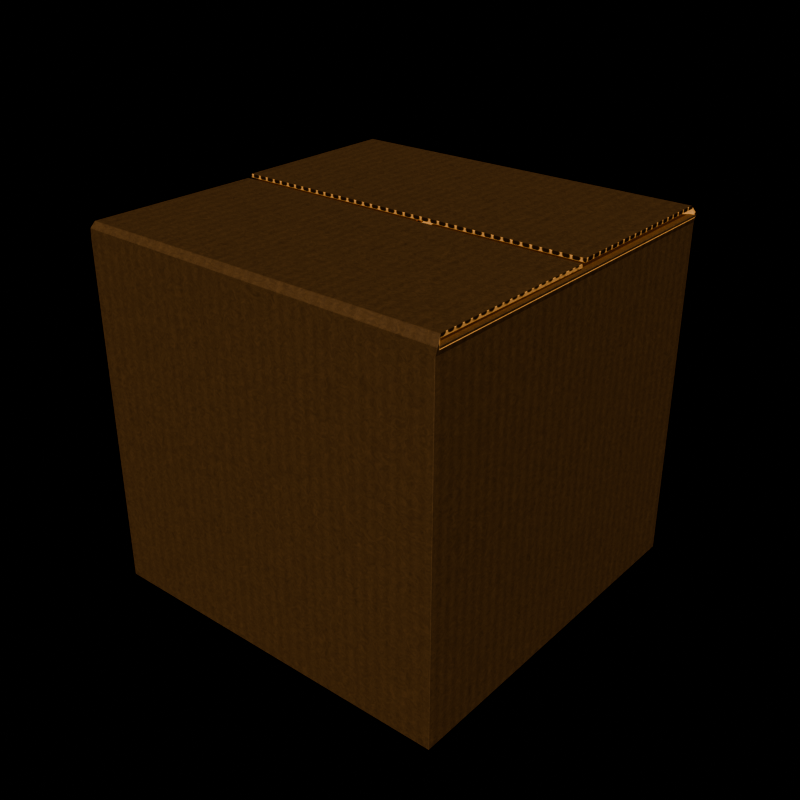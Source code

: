 # Source: Folding_Box_Packaging_.blend  (saved by Blender 5.0.119; exported with 4.5.12 LTS)
import bpy
from mathutils import Matrix  # noqa: F401  (used for matrix-valued properties, if any)

bpy.ops.wm.read_factory_settings(use_empty=True)
scene = bpy.context.scene
scene.name = 'Scene'

# ---- images (referenced by path relative to the original .blend; pixels are not part of the script)
import os
ASSET_DIR = os.environ.get("B2B_ASSET_DIR", "")  # directory of the original .blend (textures are referenced by path, not embedded)
HERE = os.path.dirname(os.path.abspath(__file__))  # packed textures are extracted next to this script under _unpacked/

def load_image(name, relpath, width, height, colorspace="sRGB"):
    """Load a texture the original file referenced (path relative to the .blend, or extracted next to this script)."""
    p = next((c for c in (os.path.join(HERE, relpath), os.path.join(ASSET_DIR, relpath)) if relpath and os.path.exists(c)), "")
    if p:
        img = bpy.data.images.load(p, check_existing=True)
        img.name = name
    else:  # same state as the original file: an image datablock whose file is absent (Cycles renders it pink)
        img = bpy.data.images.new(name, width, height)
        img.source = "FILE"
        img.filepath = "//" + (relpath or name)
    img.colorspace_settings.name = colorspace
    return img
img_6_png = load_image('6.png', 'textures/6.png', 1024, 1024, 'sRGB')

# ---- materials (node trees are filled in below, after node groups)
mat_cardboardlogos = bpy.data.materials.new('CardBoardLogos')
mat_cardboardlogos.alpha_threshold = 0.0
mat_cardboardlogos.use_backface_culling_lightprobe_volume = False
mat_cardboardlogos.roughness = 0.5
mat_cardboardlogos.line_color = (0.0, 0.0, 0.0, 1.0)
mat_cardboard = bpy.data.materials.new('CardBoard')
mat_cardboard.alpha_threshold = 0.0
mat_cardboard.use_backface_culling_lightprobe_volume = False
mat_cardboard.roughness = 0.5
mat_cardboard.line_color = (0.0, 0.0, 0.0, 1.0)
mat_corugated = bpy.data.materials.new('Corugated ')
mat_corugated.use_backface_culling_lightprobe_volume = False

# ---- material node trees
mat_cardboardlogos.use_nodes = True; mat_cardboardlogos.node_tree.nodes.clear()
_N = mat_cardboardlogos.node_tree.nodes; _L = mat_cardboardlogos.node_tree.links
n0 = _N.new('ShaderNodeOutputMaterial'); n0.name = 'Material Output'; n0.location = (1169, 228)
n1 = _N.new('ShaderNodeBsdfPrincipled'); n1.name = 'Principled BSDF'; n1.location = (880, 359)
n1.inputs[2].default_value = 0.7
n1.inputs[3].default_value = 1.35
n2 = _N.new('ShaderNodeMapping'); n2.name = 'Mapping'; n2.location = (-211, 195)
n3 = _N.new('ShaderNodeTexCoord'); n3.name = 'Texture Coordinate'; n3.location = (-480, 624)
n4 = _N.new('ShaderNodeTexWave'); n4.name = 'Wave Texture'; n4.location = (-18, 49)
n4.inputs[1].default_value = 15.4
n5 = _N.new('ShaderNodeBump'); n5.name = 'Bump'; n5.location = (299, -16)
n5.inputs[0].default_value = 0.097
n5.inputs[1].default_value = 0.01
n6 = _N.new('ShaderNodeTexNoise'); n6.name = 'Noise Texture'; n6.location = (33, 481)
n6.inputs[2].default_value = 69.8
n6.inputs[3].default_value = 11.9
n6.inputs[4].default_value = 0.82
n6.inputs[8].default_value = 2.1
n7 = _N.new('ShaderNodeValToRGB'); n7.name = 'Color Ramp'; n7.location = (283, 264)
while len(n7.color_ramp.elements) > 1: n7.color_ramp.elements.remove(n7.color_ramp.elements[-1])
n7.color_ramp.elements[0].position = 0.0; n7.color_ramp.elements[0].color = (0.074, 0.03824, 0.0148, 1.0)
_e = n7.color_ramp.elements.new(1.0); _e.color = (0.8963, 0.4678, 0.1812, 1.0)
n8 = _N.new('ShaderNodeTexImage'); n8.name = 'Image Texture'; n8.location = (277, 719)
n8.image = img_6_png
n9 = _N.new('ShaderNodeMix'); n9.name = 'Mix'; n9.location = (602, 482)
n9.data_type = 'RGBA'
n9.inputs[6].default_value = (0.0, 0.0, 0.0, 1.0)
n10 = _N.new('ShaderNodeUVMap'); n10.name = 'UV Map'; n10.location = (-92, 825)
n10.uv_map = 'UVLogos'
_L.new(n1.outputs[0], n0.inputs[0])
_L.new(n3.outputs[2], n2.inputs[0])
_L.new(n2.outputs[0], n4.inputs[0])
_L.new(n5.outputs[0], n1.inputs[5])
_L.new(n4.outputs[0], n5.inputs[3])
_L.new(n3.outputs[2], n6.inputs[0])
_L.new(n6.outputs[0], n7.inputs[0])
_L.new(n9.outputs[2], n1.inputs[0])
_L.new(n8.outputs[0], n9.inputs[0])
_L.new(n7.outputs[0], n9.inputs[7])
_L.new(n10.outputs[0], n8.inputs[0])
n0.is_active_output = True
mat_cardboard.use_nodes = True; mat_cardboard.node_tree.nodes.clear()
_N = mat_cardboard.node_tree.nodes; _L = mat_cardboard.node_tree.links
n0 = _N.new('ShaderNodeOutputMaterial'); n0.name = 'Material Output'; n0.location = (1169, 228)
n1 = _N.new('ShaderNodeBsdfPrincipled'); n1.name = 'Principled BSDF'; n1.location = (880, 359)
n1.inputs[2].default_value = 0.7
n1.inputs[3].default_value = 1.35
n2 = _N.new('ShaderNodeMapping'); n2.name = 'Mapping'; n2.location = (-211, 195)
n3 = _N.new('ShaderNodeTexCoord'); n3.name = 'Texture Coordinate'; n3.location = (-480, 624)
n4 = _N.new('ShaderNodeTexWave'); n4.name = 'Wave Texture'; n4.location = (-18, 49)
n4.inputs[1].default_value = 15.4
n5 = _N.new('ShaderNodeBump'); n5.name = 'Bump'; n5.location = (299, -16)
n5.inputs[0].default_value = 0.097
n5.inputs[1].default_value = 0.01
n6 = _N.new('ShaderNodeTexNoise'); n6.name = 'Noise Texture'; n6.location = (33, 481)
n6.inputs[2].default_value = 69.8
n6.inputs[3].default_value = 11.9
n6.inputs[4].default_value = 0.82
n6.inputs[8].default_value = 2.1
n7 = _N.new('ShaderNodeValToRGB'); n7.name = 'Color Ramp'; n7.location = (283, 264)
while len(n7.color_ramp.elements) > 1: n7.color_ramp.elements.remove(n7.color_ramp.elements[-1])
n7.color_ramp.elements[0].position = 0.0; n7.color_ramp.elements[0].color = (0.074, 0.03824, 0.0148, 1.0)
_e = n7.color_ramp.elements.new(1.0); _e.color = (0.8963, 0.4678, 0.1812, 1.0)
_L.new(n3.outputs[2], n2.inputs[0])
_L.new(n2.outputs[0], n4.inputs[0])
_L.new(n5.outputs[0], n1.inputs[5])
_L.new(n4.outputs[0], n5.inputs[3])
_L.new(n3.outputs[2], n6.inputs[0])
_L.new(n6.outputs[0], n7.inputs[0])
_L.new(n7.outputs[0], n1.inputs[0])
_L.new(n7.outputs[0], n0.inputs[0])
n0.is_active_output = True
mat_corugated.use_nodes = True; mat_corugated.node_tree.nodes.clear()
_N = mat_corugated.node_tree.nodes; _L = mat_corugated.node_tree.links
n0 = _N.new('ShaderNodeBsdfPrincipled'); n0.name = 'Principled BSDF'; n0.location = (34, 100)
n0.inputs[2].default_value = 0.9
n0.inputs[13].default_value = 0.06
n1 = _N.new('ShaderNodeOutputMaterial'); n1.name = 'Material Output'; n1.location = (434, 100)
n2 = _N.new('ShaderNodeMapping'); n2.name = 'Mapping'; n2.location = (-660, 60)
n3 = _N.new('ShaderNodeTexCoord'); n3.name = 'Texture Coordinate'; n3.location = (-840, 60)
n4 = _N.new('ShaderNodeTexMagic'); n4.name = 'Magic Texture'; n4.location = (-426, 49)
n4.inputs[1].default_value = 25.1
n4.inputs[2].default_value = 1.61
n5 = _N.new('ShaderNodeValToRGB'); n5.name = 'Color Ramp'; n5.location = (-246, 67)
while len(n5.color_ramp.elements) > 1: n5.color_ramp.elements.remove(n5.color_ramp.elements[-1])
n5.color_ramp.elements[0].position = 0.4073; n5.color_ramp.elements[0].color = (0.052, 0.02687, 0.0104, 1.0)
_e = n5.color_ramp.elements.new(0.7673); _e.color = (0.695, 0.3627, 0.1405, 1.0)
_L.new(n5.outputs[0], n0.inputs[0])
_L.new(n2.outputs[0], n4.inputs[0])
_L.new(n3.outputs[0], n2.inputs[0])
_L.new(n4.outputs[0], n5.inputs[0])
_L.new(n0.outputs[0], n1.inputs[0])
n1.is_active_output = True

# ---- world
world_world = bpy.data.worlds.new('World'); scene.world = world_world
world_world.use_nodes = True; world_world.node_tree.nodes.clear()
_N = world_world.node_tree.nodes; _L = world_world.node_tree.links
n0 = _N.new('ShaderNodeOutputWorld'); n0.name = 'World Output'; n0.location = (200, 100)
n1 = _N.new('ShaderNodeBackground'); n1.name = 'Background'; n1.location = (-200, 100)
n1.inputs[0].default_value = (0.05088, 0.05088, 0.05088, 1.0)
n1.inputs[1].default_value = 0.0
_L.new(n1.outputs[0], n0.inputs[0])
n0.is_active_output = True
world_world.color = (0.05088, 0.05088, 0.05088)
world_world.sun_shadow_jitter_overblur = 0.0

# ---- meshes
me_cube_002 = bpy.data.meshes.new('Cube.002')
me_cube_002.from_pydata([(0.998, 0.9592, 0.9588), (1.0, 0.9592, 0.9568), (1.001, 0.9632, 0.9534), (0.9983, 0.9625, 0.9573), (0.9984, 0.9984, -1.0), (0.9984, 1.0, -0.9984), (1.0, 0.9984, -0.9984), (0.998, -0.9672, 0.9505), (0.9984, -0.9705, 0.949), (1.001, -0.9712, 0.945), (1.0, -0.9672, 0.9485), (1.0, -0.9984, -0.9984), (0.9984, -1.0, -0.9984), (0.9984, -0.9984, -1.0), (-0.998, 0.9592, 0.9588), (-0.9978, 0.9628, 0.9575), (-0.9998, 0.9632, 0.9545), (-1.0, 0.9592, 0.9568), (-1.0, 0.9984, -0.9984), (-0.9984, 1.0, -0.9984), (-0.9984, 0.9984, -1.0), (-0.9997, -0.9712, 0.9464), (-0.9978, -0.9708, 0.9493), (-0.998, -0.9672, 0.9505), (-1.0, -0.9672, 0.9485), (-1.0, -0.9984, -0.9984), (-0.9984, -0.9984, -1.0), (-0.9984, -1.0, -0.9984), (1.011, 0.9978, 0.9109), (1.009, 0.9977, 0.9092), (1.009, 0.9969, 0.9106), (1.011, 0.9986, 0.9087), (1.008, 1.001, 0.9087), (1.009, 0.9993, 0.9122), (-0.9957, -0.9974, 0.9253), (-0.9937, -0.9977, 0.9239), (-0.9934, -0.9969, 0.9253), (-0.9956, -0.9986, 0.9234), (-0.9936, -1.001, 0.9233), (-0.9937, -0.999, 0.9266), (1.011, -0.9978, 0.911), (1.009, -0.9994, 0.9123), (1.008, -1.001, 0.9087), (1.011, -0.9986, 0.9087), (1.009, -0.9969, 0.9106), (1.009, -0.9977, 0.9092), (-0.9957, 0.9975, 0.9254), (-0.9936, 0.9991, 0.9266), (-0.9936, 1.001, 0.9233), (-0.9956, 0.9986, 0.9234), (-0.9934, 0.9969, 0.9253), (-0.9937, 0.9977, 0.9239), (0.9319, 0.947, 0.906), (0.9359, 0.9482, 0.9063), (0.9357, 0.9504, 0.9042), (0.932, 0.949, 0.904), (-0.9163, -0.947, 0.922), (-0.9203, -0.9482, 0.9222), (-0.92, -0.9504, 0.9202), (-0.9164, -0.949, 0.92), (0.9319, -0.947, 0.906), (0.932, -0.949, 0.904), (0.9357, -0.9504, 0.9042), (0.9359, -0.9482, 0.9063), (-0.9163, 0.947, 0.922), (-0.9164, 0.949, 0.92), (-0.92, 0.9504, 0.9202), (-0.9203, 0.9482, 0.9222), (0.02363, 0.8195, 0.8471), (0.0255, 0.8198, 0.8492), (0.02561, 0.8218, 0.8472), (-0.007154, -0.8195, 0.8784), (-0.00906, -0.8198, 0.8805), (-0.009132, -0.8218, 0.8785), (0.02363, -0.8195, 0.8471), (0.02561, -0.8218, 0.8472), (0.0255, -0.8198, 0.8492), (-0.007154, 0.8195, 0.8784), (-0.009132, 0.8218, 0.8785), (-0.00906, 0.8198, 0.8805), (0.998, 0.005482, 0.9575), (1.0, 0.007482, 0.9574), (0.998, 0.007483, 0.9594), (0.998, -0.01353, 0.9404), (0.998, -0.01551, 0.9424), (1.0, -0.01553, 0.9404), (-0.998, 0.005481, 0.9575), (-0.998, 0.007482, 0.9594), (-1.0, 0.007481, 0.9574), (-0.998, -0.01353, 0.9404), (-1.0, -0.01553, 0.9404), (-0.998, -0.01551, 0.9424), (0.9985, 1.001, 0.8659), (0.999, 1.001, 0.8699), (1.001, 0.9986, 0.8698), (1.001, 0.9985, 0.8659), (1.001, -0.9985, 0.8659), (1.001, -0.9986, 0.8698), (0.999, -1.001, 0.8699), (0.9985, -1.001, 0.8659), (-0.9985, 1.001, 0.8659), (-1.001, 0.9985, 0.8659), (-1.0, 0.9986, 0.8699), (-0.9984, 1.001, 0.8699), (-1.0, -0.9986, 0.8699), (-1.001, -0.9985, 0.8659), (-0.9985, -1.001, 0.8659), (-0.9984, -1.001, 0.8699), (0.998, 0.9592, 0.9398), (0.9984, 0.9622, 0.9381), (1.001, 0.963, 0.9404), (1.0, 0.9592, 0.9418), (0.9875, 0.9875, -0.9895), (0.9895, 0.9875, -0.9875), (0.9875, 0.9895, -0.9875), (0.998, -0.9674, 0.9315), (1.0, -0.9674, 0.9335), (1.001, -0.971, 0.9321), (0.9985, -0.9703, 0.9297), (0.9895, -0.9875, -0.9875), (0.9875, -0.9875, -0.9895), (0.9875, -0.9895, -0.9875), (-0.998, 0.9592, 0.9398), (-1.0, 0.9592, 0.9418), (-0.9997, 0.9632, 0.9406), (-0.9978, 0.9626, 0.9384), (-0.9895, 0.9875, -0.9875), (-0.9875, 0.9875, -0.9895), (-0.9875, 0.9895, -0.9875), (-0.9995, -0.9713, 0.9323), (-1.0, -0.9674, 0.9335), (-0.998, -0.9674, 0.9315), (-0.9976, -0.9707, 0.9301), (-0.9895, -0.9875, -0.9875), (-0.9875, -0.9895, -0.9875), (-0.9875, -0.9875, -0.9895), (1.011, 0.9864, 0.9017), (1.009, 0.9848, 0.9004), (1.008, 0.986, 0.8967), (1.01, 0.9839, 0.8971), (1.01, 0.9827, 0.8984), (1.01, 0.9866, 0.8998), (-0.9963, -0.9861, 0.9161), (-0.9943, -0.9845, 0.9148), (-0.9936, -0.9859, 0.9114), (-0.9956, -0.9839, 0.9114), (-0.994, -0.9827, 0.9131), (-0.994, -0.9866, 0.9145), (1.011, -0.9866, 0.9017), (1.01, -0.9866, 0.8998), (1.01, -0.9827, 0.8984), (1.01, -0.9839, 0.8971), (1.008, -0.986, 0.8967), (1.009, -0.985, 0.9005), (-0.9962, 0.9861, 0.9161), (-0.994, 0.9866, 0.9145), (-0.994, 0.9827, 0.9131), (-0.9956, 0.9839, 0.9114), (-0.9936, 0.9859, 0.9114), (-0.9942, 0.9845, 0.9148), (0.9331, 0.947, 0.887), (0.933, 0.949, 0.889), (0.9367, 0.9501, 0.8894), (0.9371, 0.948, 0.8875), (-0.9172, -0.947, 0.903), (-0.9171, -0.949, 0.905), (-0.9209, -0.9501, 0.9054), (-0.9211, -0.948, 0.9034), (0.9331, -0.947, 0.887), (0.9371, -0.948, 0.8875), (0.9367, -0.9501, 0.8894), (0.933, -0.949, 0.889), (-0.9172, 0.947, 0.903), (-0.9211, 0.948, 0.9034), (-0.9209, 0.9501, 0.9054), (-0.9171, 0.949, 0.905), (0.02457, 0.8195, 0.8321), (0.02655, 0.8218, 0.8322), (0.02669, 0.8198, 0.8302), (-0.00784, -0.8195, 0.8634), (-0.009818, -0.8218, 0.8635), (-0.009929, -0.8198, 0.8615), (0.02457, -0.8195, 0.8321), (0.02669, -0.8198, 0.8302), (0.02655, -0.8218, 0.8322), (-0.00784, 0.8195, 0.8634), (-0.009929, 0.8198, 0.8615), (-0.009818, 0.8218, 0.8635), (0.998, 0.005472, 0.9425), (0.998, 0.00747, 0.9404), (1.0, 0.007472, 0.9424), (0.998, -0.01365, 0.9254), (1.0, -0.01565, 0.9254), (0.998, -0.01567, 0.9234), (-0.998, 0.005471, 0.9425), (-1.0, 0.007471, 0.9424), (-0.998, 0.00747, 0.9404), (-0.998, -0.01365, 0.9254), (-0.998, -0.01567, 0.9234), (-1.0, -0.01565, 0.9254), (0.9851, 0.9871, 0.8659), (0.9871, 0.9851, 0.8659), (0.9884, 0.9851, 0.8695), (0.9862, 0.987, 0.8699), (0.9871, -0.9851, 0.8659), (0.9851, -0.9871, 0.8659), (0.9862, -0.987, 0.8699), (0.9884, -0.9851, 0.8695), (-0.9851, 0.9871, 0.8659), (-0.9855, 0.9871, 0.8699), (-0.9875, 0.9851, 0.8699), (-0.9871, 0.9851, 0.8659), (-0.9875, -0.9851, 0.8699), (-0.9855, -0.9871, 0.8699), (-0.9851, -0.9871, 0.8659), (-0.9871, -0.9851, 0.8659)], [], [(0, 1, 2, 3), (4, 5, 6), (7, 8, 9, 10), (11, 12, 13), (14, 15, 16, 17), (18, 19, 20), (21, 22, 23, 24), (25, 26, 27), (28, 29, 30, 31, 32, 33), (34, 35, 36, 37, 38, 39), (40, 41, 42, 43, 44, 45), (46, 47, 48, 49, 50, 51), (52, 53, 54, 55), (56, 57, 58, 59), (60, 61, 62, 63), (64, 65, 66, 67), (68, 69, 70), (71, 72, 73), (74, 75, 76), (77, 78, 79), (80, 81, 82), (83, 84, 85), (86, 87, 88), (89, 90, 91), (92, 93, 94, 95), (96, 97, 98, 99), (100, 101, 102, 103), (104, 105, 106, 107), (108, 109, 110, 111), (112, 113, 114), (115, 116, 117, 118), (119, 120, 121), (122, 123, 124, 125), (126, 127, 128), (129, 130, 131, 132), (133, 134, 135), (136, 137, 138, 139, 140, 141), (142, 143, 144, 145, 146, 147), (148, 149, 150, 151, 152, 153), (154, 155, 156, 157, 158, 159), (160, 161, 162, 163), (164, 165, 166, 167), (168, 169, 170, 171), (172, 173, 174, 175), (176, 177, 178), (179, 180, 181), (182, 183, 184), (185, 186, 187), (188, 189, 190), (191, 192, 193), (194, 195, 196), (197, 198, 199), (200, 201, 202, 203), (204, 205, 206, 207), (208, 209, 210, 211), (212, 213, 214, 215), (20, 26, 25, 18), (4, 20, 19, 5), (95, 6, 5, 92), (39, 22, 21, 34), (99, 12, 11, 96), (100, 19, 18, 101), (7, 23, 22, 8), (56, 64, 67, 57), (26, 13, 12, 27), (52, 60, 63, 53), (14, 0, 3, 15), (13, 4, 6, 11), (2, 28, 33, 3), (107, 38, 37, 104), (8, 41, 40, 9), (15, 47, 46, 16), (47, 33, 32, 48), (30, 44, 43, 31), (36, 50, 49, 37), (41, 39, 38, 42), (66, 51, 50, 67), (35, 58, 57, 36), (62, 45, 44, 63), (29, 54, 53, 30), (71, 77, 79, 72), (68, 74, 76, 69), (75, 61, 60, 76), (55, 70, 69, 52), (78, 65, 64, 79), (59, 73, 72, 56), (83, 89, 91, 84), (86, 80, 82, 87), (81, 1, 0, 82), (17, 88, 87, 14), (90, 24, 23, 91), (10, 85, 84, 7), (31, 94, 93, 32), (42, 98, 97, 43), (48, 103, 102, 49), (27, 106, 105, 25), (98, 107, 106, 99), (104, 102, 101, 105), (94, 97, 96, 95), (103, 93, 92, 100), (126, 133, 135, 127), (114, 128, 127, 112), (200, 114, 113, 201), (142, 129, 132, 143), (204, 119, 121, 205), (211, 126, 128, 208), (118, 132, 131, 115), (167, 173, 172, 164), (134, 121, 120, 135), (163, 169, 168, 160), (125, 109, 108, 122), (119, 113, 112, 120), (109, 137, 136, 110), (212, 145, 144, 213), (117, 148, 153, 118), (124, 154, 159, 125), (158, 138, 137, 159), (139, 151, 150, 140), (145, 157, 156, 146), (152, 144, 143, 153), (173, 156, 155, 174), (146, 167, 166, 147), (169, 150, 149, 170), (140, 163, 162, 141), (181, 186, 185, 179), (178, 183, 182, 176), (183, 168, 171, 184), (160, 178, 177, 161), (186, 172, 175, 187), (164, 181, 180, 165), (193, 198, 197, 191), (196, 189, 188, 194), (189, 108, 111, 190), (122, 196, 195, 123), (198, 131, 130, 199), (115, 193, 192, 116), (138, 203, 202, 139), (151, 207, 206, 152), (157, 210, 209, 158), (133, 215, 214, 134), (205, 214, 213, 206), (215, 211, 210, 212), (201, 204, 207, 202), (208, 200, 203, 209), (1, 111, 110, 2), (9, 117, 116, 10), (16, 124, 123, 17), (24, 130, 129, 21), (28, 136, 141, 29), (34, 142, 147, 35), (45, 149, 148, 40), (51, 155, 154, 46), (54, 162, 161, 55), (58, 166, 165, 59), (61, 171, 170, 62), (65, 175, 174, 66), (70, 177, 176, 68), (73, 180, 179, 71), (74, 182, 184, 75), (77, 185, 187, 78), (80, 188, 190, 81), (85, 192, 191, 83), (88, 195, 194, 86), (89, 197, 199, 90), (0, 14, 87, 82), (47, 15, 3, 33), (1, 81, 190, 111), (28, 2, 110, 136), (19, 100, 92, 5), (6, 95, 96, 11), (20, 4, 13, 26), (23, 7, 84, 91), (85, 10, 116, 192), (41, 8, 22, 39), (9, 40, 148, 117), (12, 99, 106, 27), (88, 17, 123, 195), (16, 46, 154, 124), (25, 105, 101, 18), (34, 21, 129, 142), (24, 90, 199, 130), (94, 31, 43, 97), (44, 30, 53, 63), (103, 48, 32, 93), (54, 29, 141, 162), (98, 42, 38, 107), (104, 37, 49, 102), (50, 36, 57, 67), (58, 35, 147, 166), (45, 62, 170, 149), (51, 66, 174, 155), (60, 52, 69, 76), (70, 55, 161, 177), (64, 56, 72, 79), (73, 59, 165, 180), (61, 75, 184, 171), (65, 78, 187, 175), (74, 68, 176, 182), (77, 71, 179, 185), (80, 86, 194, 188), (89, 83, 191, 197), (108, 189, 196, 122), (159, 137, 109, 125), (128, 114, 200, 208), (113, 119, 204, 201), (127, 135, 120, 112), (131, 198, 193, 115), (153, 143, 132, 118), (121, 134, 214, 205), (133, 126, 211, 215), (209, 203, 138, 158), (150, 169, 163, 140), (202, 207, 151, 139), (212, 210, 157, 145), (156, 173, 167, 146), (206, 213, 144, 152), (168, 183, 178, 160), (172, 186, 181, 164)])
me_cube_002.polygons.foreach_set('material_index', [0, 0, 0, 0, 0, 0, 0, 0, 2, 2, 0, 0, 0, 0, 0, 0, 2, 2, 2, 2, 2, 2, 2, 2, 0, 0, 0, 0, 1, 1, 1, 1, 1, 1, 2, 1, 2, 2, 2, 2, 1, 1, 1, 1, 2, 2, 2, 2, 2, 2, 2, 2, 1, 1, 1, 1, 0, 0, 0, 0, 0, 0, 0, 0, 0, 0, 0, 0, 2, 0, 0, 0, 0, 0, 0, 0, 2, 2, 2, 2, 2, 2, 2, 2, 2, 2, 2, 2, 2, 2, 2, 2, 0, 0, 0, 0, 0, 0, 0, 0, 1, 1, 1, 2, 1, 1, 1, 1, 1, 1, 1, 1, 1, 1, 2, 2, 1, 1, 1, 1, 1, 1, 1, 1, 1, 1, 1, 1, 1, 1, 1, 1, 1, 1, 1, 1, 1, 1, 1, 1, 1, 1, 1, 1, 2, 2, 2, 2, 2, 2, 2, 2, 2, 2, 2, 2, 2, 2, 2, 2, 2, 2, 2, 2, 0, 0, 2, 2, 0, 0, 0, 0, 2, 0, 2, 0, 2, 2, 0, 2, 2, 0, 0, 0, 2, 0, 0, 0, 2, 2, 2, 0, 2, 0, 2, 2, 2, 2, 2, 2, 2, 1, 1, 1, 1, 1, 1, 1, 1, 1, 1, 1, 1, 1, 1, 1, 1, 1])
_uv = me_cube_002.uv_layers.new(name='UVMap')
_uv.uv.foreach_set('vector', [0.8376, 0.5992, 0.8383, 0.5992, 0.8383, 0.5979, 0.8377, 0.5981, 0.8376, 0.8376, 0.8376, 0.8383, 0.8383, 0.8376, 0.8376, 0.5988, 0.8376, 0.5975, 0.8383, 0.5966, 0.8383, 0.5988, 0.8383, -0.07748, 0.8376, -0.07748, 0.8376, -0.07816, 0.1624, 0.5992, 0.1624, 0.598, 0.1617, 0.5978, 0.1617, 0.5992, 0.8376, -0.07748, 0.8383, -0.07748, 0.8376, -0.07816, 0.1617, 0.5966, 0.1624, 0.5972, 0.1624, 0.5988, 0.1617, 0.5988, 0.1617, 0.1624, 0.1624, 0.1624, 0.1624, 0.1617, 0.8383, 0.5742, 0.8379, 0.574, 0.8371, 0.574, 0.8376, 0.5725, 0.8376, 0.5724, 0.8376, 0.5742, 0.1617, 0.5748, 0.1621, 0.574, 0.1629, 0.574, 0.1624, 0.5727, 0.1624, 0.5727, 0.1624, 0.5746, 0.8383, 0.5744, 0.8376, 0.5743, 0.8376, 0.5727, 0.8382, 0.5729, 0.8378, 0.5746, 0.8381, 0.5736, 0.1617, 0.5745, 0.1624, 0.5743, 0.1623, 0.5729, 0.1617, 0.5735, 0.1624, 0.5746, 0.1623, 0.5738, 0.8204, 0.6002, 0.8208, 0.5988, 0.8215, 0.5989, 0.8211, 0.6002, 0.1796, 0.6002, 0.1792, 0.5988, 0.1785, 0.5989, 0.1789, 0.6002, 0.1796, 0.6002, 0.1789, 0.6002, 0.1785, 0.5989, 0.1792, 0.5988, 0.8204, 0.6002, 0.8211, 0.6002, 0.8215, 0.5989, 0.8208, 0.5988, 0.7773, 0.9081, 0.7774, 0.9074, 0.778, 0.9074, 0.2227, 0.9081, 0.2226, 0.9074, 0.222, 0.9074, 0.2227, 0.9081, 0.222, 0.9074, 0.2226, 0.9074, 0.7773, 0.9081, 0.778, 0.9074, 0.7774, 0.9074, 0.8376, 0.9218, 0.8383, 0.9212, 0.8376, 0.9212, 0.8376, 0.9218, 0.8376, 0.9212, 0.8383, 0.9212, 0.1624, 0.9218, 0.1624, 0.9212, 0.1617, 0.9212, 0.1624, 0.9218, 0.1617, 0.9212, 0.1624, 0.9212, 0.8378, 0.5535, 0.8376, 0.5547, 0.8378, 0.5547, 0.8378, 0.5535, 0.1624, 0.5536, 0.1624, 0.5547, 0.1617, 0.5545, 0.1617, 0.5538, 0.8383, 0.5531, 0.8376, 0.5533, 0.8376, 0.5543, 0.8383, 0.5542, 0.1624, 0.5545, 0.1622, 0.5535, 0.1622, 0.5535, 0.1622, 0.5545, 0.8376, 0.5992, 0.8377, 0.598, 0.8383, 0.5978, 0.8383, 0.5992, 0.8376, 0.8376, 0.8383, 0.8376, 0.8376, 0.8383, 0.8376, 0.599, 0.8383, 0.599, 0.8383, 0.5972, 0.8377, 0.5975, 0.8383, 0.1624, 0.8376, 0.1624, 0.8376, 0.1617, 0.1624, 0.5992, 0.1617, 0.5992, 0.1617, 0.5977, 0.1624, 0.5978, 0.1617, 0.8376, 0.1624, 0.8376, 0.1624, 0.8383, 0.1617, 0.5964, 0.1617, 0.5988, 0.1622, 0.5988, 0.1622, 0.5964, 0.1619, -0.07748, 0.1624, -0.07748, 0.1624, -0.07816, 0.8383, 0.5743, 0.8376, 0.5744, 0.8375, 0.5721, 0.8376, 0.5724, 0.8371, 0.574, 0.8379, 0.574, 0.1617, 0.5751, 0.1624, 0.5754, 0.1624, 0.5725, 0.1624, 0.5725, 0.1629, 0.574, 0.1621, 0.574, 0.8383, 0.5746, 0.8383, 0.5736, 0.8383, 0.5745, 0.8383, 0.5729, 0.8377, 0.5724, 0.8378, 0.5748, 0.8382, 0.5735, 0.8379, 0.574, 0.8373, 0.5741, 0.8377, 0.5728, 0.8381, 0.5732, 0.8378, 0.5742, 0.8204, 0.6002, 0.8211, 0.6002, 0.8216, 0.5989, 0.8209, 0.5988, 0.1796, 0.6002, 0.1789, 0.6002, 0.1784, 0.5989, 0.1791, 0.5988, 0.1796, 0.6002, 0.1791, 0.5988, 0.1784, 0.5989, 0.1789, 0.6002, 0.8204, 0.6002, 0.8209, 0.5988, 0.8216, 0.5989, 0.8211, 0.6002, 0.7773, 0.9081, 0.778, 0.9074, 0.7774, 0.9074, 0.2227, 0.9081, 0.222, 0.9074, 0.2226, 0.9074, 0.2227, 0.9081, 0.2226, 0.9074, 0.222, 0.9074, 0.7773, 0.9081, 0.7774, 0.9074, 0.778, 0.9074, 0.8376, 0.9218, 0.8376, 0.9212, 0.8383, 0.9212, 0.8376, 0.9218, 0.8383, 0.9212, 0.8376, 0.9212, 0.1624, 0.9218, 0.1617, 0.9212, 0.1624, 0.9212, 0.1624, 0.9218, 0.1624, 0.9212, 0.1617, 0.9212, 0.838, 0.5533, 0.8376, 0.5533, 0.8376, 0.5545, 0.8377, 0.5547, 0.8383, 0.5531, 0.8376, 0.5533, 0.8376, 0.5547, 0.8383, 0.5543, 0.1624, 0.5536, 0.1624, 0.5547, 0.1617, 0.5547, 0.1617, 0.5538, 0.1622, 0.5546, 0.1624, 0.5547, 0.1624, 0.5535, 0.162, 0.5535, 0.1624, 0.8376, 0.1624, 0.1624, 0.1617, 0.1624, 0.1617, 0.8376, 0.8376, 0.8376, 0.1624, 0.8376, 0.1624, 0.8383, 0.8376, 0.8383, 0.8378, 0.5535, 0.8376, -0.07748, 0.838, -0.07748, 0.8378, 0.5535, 0.1624, 0.5746, 0.1624, 0.5972, 0.1617, 0.5966, 0.1617, 0.5748, 0.8376, 0.5533, 0.8376, -0.07748, 0.8383, -0.07748, 0.8383, 0.5531, 0.8383, 0.5531, 0.8383, -0.07748, 0.8376, -0.07748, 0.8376, 0.5533, 0.8376, 0.5988, 0.1624, 0.5988, 0.1624, 0.5972, 0.8376, 0.5975, 0.1796, 0.6002, 0.8204, 0.6002, 0.8208, 0.5988, 0.1792, 0.5988, 0.1624, 0.1624, 0.8376, 0.1624, 0.8376, 0.1617, 0.1624, 0.1617, 0.8204, 0.6002, 0.1796, 0.6002, 0.1792, 0.5988, 0.8208, 0.5988, 0.1624, 0.5992, 0.8376, 0.5992, 0.8377, 0.5981, 0.1624, 0.598, 0.8376, 0.1624, 0.8376, 0.8376, 0.8383, 0.8376, 0.8383, 0.1624, 0.8383, 0.5979, 0.8383, 0.5742, 0.8376, 0.5742, 0.8377, 0.5981, 0.1622, 0.5545, 0.1624, 0.5727, 0.1624, 0.5727, 0.1624, 0.5545, 0.8376, 0.5975, 0.8376, 0.5743, 0.8383, 0.5744, 0.8383, 0.5966, 0.1624, 0.598, 0.1624, 0.5743, 0.1617, 0.5745, 0.1617, 0.5978, 0.1624, 0.5743, 0.8376, 0.5742, 0.8376, 0.5724, 0.1623, 0.5729, 0.8371, 0.574, 0.1629, 0.574, 0.1624, 0.5725, 0.8376, 0.5725, 0.1629, 0.574, 0.8371, 0.574, 0.8376, 0.5727, 0.1624, 0.5727, 0.8376, 0.5743, 0.1624, 0.5746, 0.1624, 0.5727, 0.8376, 0.5727, 0.8215, 0.5989, 0.8379, 0.574, 0.8371, 0.574, 0.8208, 0.5988, 0.1621, 0.574, 0.1785, 0.5989, 0.1792, 0.5988, 0.1629, 0.574, 0.1785, 0.5989, 0.1621, 0.574, 0.1629, 0.574, 0.1792, 0.5988, 0.8379, 0.574, 0.8215, 0.5989, 0.8208, 0.5988, 0.8371, 0.574, 0.2227, 0.9081, 0.7773, 0.9081, 0.7774, 0.9074, 0.2226, 0.9074, 0.7773, 0.9081, 0.2227, 0.9081, 0.2226, 0.9074, 0.7774, 0.9074, 0.222, 0.9074, 0.1789, 0.6002, 0.1796, 0.6002, 0.2226, 0.9074, 0.8211, 0.6002, 0.778, 0.9074, 0.7774, 0.9074, 0.8204, 0.6002, 0.778, 0.9074, 0.8211, 0.6002, 0.8204, 0.6002, 0.7774, 0.9074, 0.1789, 0.6002, 0.222, 0.9074, 0.2226, 0.9074, 0.1796, 0.6002, 0.8376, 0.9218, 0.1624, 0.9218, 0.1624, 0.9212, 0.8376, 0.9212, 0.1624, 0.9218, 0.8376, 0.9218, 0.8376, 0.9212, 0.1624, 0.9212, 0.8383, 0.9212, 0.8383, 0.5992, 0.8376, 0.5992, 0.8376, 0.9212, 0.1617, 0.5992, 0.1617, 0.9212, 0.1624, 0.9212, 0.1624, 0.5992, 0.1617, 0.9212, 0.1617, 0.5988, 0.1624, 0.5988, 0.1624, 0.9212, 0.8383, 0.5988, 0.8383, 0.9212, 0.8376, 0.9212, 0.8376, 0.5988, 0.8376, 0.5725, 0.8378, 0.5547, 0.8376, 0.5547, 0.8376, 0.5724, 0.8376, 0.5727, 0.8376, 0.5547, 0.8383, 0.5547, 0.8382, 0.5729, 0.8383, 0.5727, 0.8383, 0.5542, 0.8376, 0.5543, 0.8376, 0.5727, 0.1624, -0.07748, 0.1622, 0.5535, 0.1622, 0.5535, 0.162, -0.07748, 0.8376, 0.5547, 0.1622, 0.5545, 0.1622, 0.5535, 0.8376, 0.5533, 0.1624, 0.5545, 0.8376, 0.5543, 0.8376, 0.5533, 0.1622, 0.5535, 0.8378, 0.5547, 0.1624, 0.5547, 0.1624, 0.5536, 0.8378, 0.5535, 0.1624, 0.5545, 0.8376, 0.5547, 0.8378, 0.5535, 0.1624, 0.5535, 0.1617, 0.8376, 0.1617, 0.1624, 0.1624, 0.1624, 0.1624, 0.8376, 0.8376, 0.8383, 0.1624, 0.8383, 0.1624, 0.8376, 0.8376, 0.8376, 0.838, 0.5533, 0.838, -0.07748, 0.8376, -0.07748, 0.8376, 0.5533, 0.1617, 0.5751, 0.1617, 0.5964, 0.1622, 0.5964, 0.1624, 0.5754, 0.8383, 0.5531, 0.8383, -0.07748, 0.8376, -0.07748, 0.8376, 0.5533, 0.8376, 0.5533, 0.8376, -0.07748, 0.8383, -0.07748, 0.8383, 0.5531, 0.8377, 0.5975, 0.1622, 0.5964, 0.1622, 0.5988, 0.8376, 0.599, 0.1791, 0.5988, 0.8209, 0.5988, 0.8204, 0.6002, 0.1796, 0.6002, 0.1624, 0.1617, 0.8376, 0.1617, 0.8376, 0.1624, 0.1624, 0.1624, 0.8209, 0.5988, 0.1791, 0.5988, 0.1796, 0.6002, 0.8204, 0.6002, 0.1624, 0.5978, 0.8377, 0.598, 0.8376, 0.5992, 0.1624, 0.5992, 0.8383, 0.1624, 0.8383, 0.8376, 0.8376, 0.8376, 0.8376, 0.1624, 0.8377, 0.598, 0.8376, 0.5744, 0.8383, 0.5743, 0.8383, 0.5978, 0.1622, 0.5546, 0.1624, 0.5725, 0.1624, 0.5725, 0.1624, 0.5547, 0.8383, 0.5972, 0.8383, 0.5746, 0.8378, 0.5748, 0.8377, 0.5975, 0.1617, 0.5977, 0.1617, 0.5746, 0.1624, 0.5747, 0.1624, 0.5978, 0.1624, 0.5725, 0.8375, 0.5721, 0.8376, 0.5744, 0.1624, 0.5747, 0.8376, 0.5724, 0.1624, 0.5724, 0.1629, 0.574, 0.8371, 0.574, 0.1624, 0.5725, 0.8377, 0.5728, 0.8373, 0.5741, 0.1629, 0.574, 0.8377, 0.5724, 0.1624, 0.5725, 0.1624, 0.5754, 0.8378, 0.5748, 0.8209, 0.5988, 0.8373, 0.5741, 0.8379, 0.574, 0.8216, 0.5989, 0.1629, 0.574, 0.1791, 0.5988, 0.1784, 0.5989, 0.1621, 0.574, 0.1791, 0.5988, 0.1629, 0.574, 0.1621, 0.574, 0.1784, 0.5989, 0.8371, 0.574, 0.8209, 0.5988, 0.8216, 0.5989, 0.8379, 0.574, 0.2226, 0.9074, 0.7774, 0.9074, 0.7773, 0.9081, 0.2227, 0.9081, 0.7774, 0.9074, 0.2226, 0.9074, 0.2227, 0.9081, 0.7773, 0.9081, 0.2226, 0.9074, 0.1796, 0.6002, 0.1789, 0.6002, 0.222, 0.9074, 0.8204, 0.6002, 0.7774, 0.9074, 0.778, 0.9074, 0.8211, 0.6002, 0.7774, 0.9074, 0.8204, 0.6002, 0.8211, 0.6002, 0.778, 0.9074, 0.1796, 0.6002, 0.2226, 0.9074, 0.222, 0.9074, 0.1789, 0.6002, 0.8376, 0.9212, 0.1624, 0.9212, 0.1624, 0.9218, 0.8376, 0.9218, 0.1624, 0.9212, 0.8376, 0.9212, 0.8376, 0.9218, 0.1624, 0.9218, 0.8376, 0.9212, 0.8376, 0.5992, 0.8383, 0.5992, 0.8383, 0.9212, 0.1624, 0.5992, 0.1624, 0.9212, 0.1617, 0.9212, 0.1617, 0.5992, 0.1624, 0.9212, 0.1622, 0.5988, 0.1617, 0.5988, 0.1617, 0.9212, 0.8376, 0.599, 0.8376, 0.9212, 0.8383, 0.9212, 0.8383, 0.599, 0.8375, 0.5721, 0.8377, 0.5547, 0.8376, 0.5545, 0.8376, 0.5724, 0.8383, 0.5729, 0.8383, 0.5543, 0.8376, 0.5547, 0.8377, 0.5724, 0.8377, 0.5728, 0.8376, 0.5546, 0.8383, 0.5545, 0.8381, 0.5732, 0.1619, -0.07748, 0.162, 0.5535, 0.1624, 0.5535, 0.1624, -0.07748, 0.8376, 0.5533, 0.1624, 0.5535, 0.1624, 0.5547, 0.8376, 0.5547, 0.162, 0.5535, 0.8376, 0.5533, 0.8376, 0.5546, 0.1622, 0.5546, 0.8376, 0.5533, 0.1624, 0.5535, 0.1624, 0.5548, 0.8376, 0.5545, 0.1624, 0.5536, 0.838, 0.5533, 0.8377, 0.5547, 0.1624, 0.5547, 0.8383, 0.5992, 0.8383, 0.5992, 0.8383, 0.5978, 0.8383, 0.5979, 0.8383, 0.5966, 0.8383, 0.5972, 0.8383, 0.599, 0.8383, 0.5988, 0.1617, 0.5978, 0.1617, 0.5977, 0.1617, 0.5992, 0.1617, 0.5992, 0.1617, 0.5988, 0.1617, 0.5988, 0.1617, 0.5964, 0.1617, 0.5966, 0.8383, 0.5742, 0.8383, 0.5743, 0.8379, 0.574, 0.8379, 0.574, 0.1617, 0.5748, 0.1617, 0.5751, 0.1621, 0.574, 0.1621, 0.574, 0.8381, 0.5736, 0.8383, 0.5736, 0.8383, 0.5746, 0.8383, 0.5744, 0.8379, 0.574, 0.8379, 0.574, 0.8382, 0.5735, 0.8383, 0.5734, 0.8215, 0.5989, 0.8216, 0.5989, 0.8211, 0.6002, 0.8211, 0.6002, 0.1785, 0.5989, 0.1784, 0.5989, 0.1789, 0.6002, 0.1789, 0.6002, 0.1789, 0.6002, 0.1789, 0.6002, 0.1784, 0.5989, 0.1785, 0.5989, 0.8211, 0.6002, 0.8211, 0.6002, 0.8216, 0.5989, 0.8215, 0.5989, 0.778, 0.9074, 0.778, 0.9074, 0.7773, 0.9081, 0.7773, 0.9081, 0.222, 0.9074, 0.222, 0.9074, 0.2227, 0.9081, 0.2227, 0.9081, 0.2227, 0.9081, 0.2227, 0.9081, 0.222, 0.9074, 0.222, 0.9074, 0.7773, 0.9081, 0.7773, 0.9081, 0.778, 0.9074, 0.778, 0.9074, 0.8376, 0.9218, 0.8376, 0.9218, 0.8383, 0.9212, 0.8383, 0.9212, 0.8383, 0.9212, 0.8383, 0.9212, 0.8376, 0.9218, 0.8376, 0.9218, 0.1617, 0.9212, 0.1617, 0.9212, 0.1624, 0.9218, 0.1624, 0.9218, 0.1624, 0.9218, 0.1624, 0.9218, 0.1617, 0.9212, 0.1617, 0.9212, 0.8376, 0.5992, 0.1624, 0.5992, 0.1624, 0.9212, 0.8376, 0.9212, 0.1624, 0.5743, 0.1624, 0.598, 0.8377, 0.5981, 0.8376, 0.5742, 0.8383, 0.5992, 0.8383, 0.9212, 0.8383, 0.9212, 0.8383, 0.5992, 0.8383, 0.5742, 0.8383, 0.5979, 0.8383, 0.5978, 0.8383, 0.5743, 0.1624, -0.07748, 0.1624, 0.5535, 0.8378, 0.5535, 0.838, -0.07748, 0.8376, -0.07748, 0.8378, 0.5535, 0.1624, 0.5536, 0.1624, -0.07748, 0.1624, 0.8376, 0.8376, 0.8376, 0.8376, 0.1624, 0.1624, 0.1624, 0.1624, 0.5988, 0.8376, 0.5988, 0.8376, 0.9212, 0.1624, 0.9212, 0.8383, 0.9212, 0.8383, 0.5988, 0.8383, 0.599, 0.8383, 0.9212, 0.8376, 0.5743, 0.8376, 0.5975, 0.1624, 0.5972, 0.1624, 0.5746, 0.8383, 0.5966, 0.8383, 0.5744, 0.8383, 0.5746, 0.8383, 0.5972, 0.8376, -0.07748, 0.8376, 0.5533, 0.1622, 0.5535, 0.1624, -0.07748, 0.1617, 0.9212, 0.1617, 0.5992, 0.1617, 0.5992, 0.1617, 0.9212, 0.1617, 0.5978, 0.1617, 0.5745, 0.1617, 0.5746, 0.1617, 0.5977, 0.162, -0.07748, 0.1622, 0.5535, 0.8376, 0.5533, 0.8376, -0.07748, 0.1617, 0.5748, 0.1617, 0.5966, 0.1617, 0.5964, 0.1617, 0.5751, 0.1617, 0.5988, 0.1617, 0.9212, 0.1617, 0.9212, 0.1617, 0.5988, 0.8378, 0.5547, 0.8376, 0.5725, 0.1624, 0.5725, 0.1624, 0.5547, 0.1629, 0.574, 0.8371, 0.574, 0.8208, 0.5988, 0.1792, 0.5988, 0.1624, 0.5545, 0.1623, 0.5729, 0.8376, 0.5724, 0.8376, 0.5547, 0.8215, 0.5989, 0.8379, 0.574, 0.8379, 0.574, 0.8216, 0.5989, 0.8376, 0.5547, 0.8376, 0.5727, 0.1624, 0.5727, 0.1622, 0.5545, 0.1624, 0.5545, 0.1624, 0.5727, 0.8376, 0.5727, 0.8376, 0.5543, 0.8371, 0.574, 0.1629, 0.574, 0.1792, 0.5988, 0.8208, 0.5988, 0.1785, 0.5989, 0.1621, 0.574, 0.1621, 0.574, 0.1784, 0.5989, 0.1621, 0.574, 0.1785, 0.5989, 0.1784, 0.5989, 0.1621, 0.574, 0.8379, 0.574, 0.8215, 0.5989, 0.8216, 0.5989, 0.8379, 0.574, 0.1796, 0.6002, 0.8204, 0.6002, 0.7774, 0.9074, 0.2226, 0.9074, 0.778, 0.9074, 0.8211, 0.6002, 0.8211, 0.6002, 0.778, 0.9074, 0.8204, 0.6002, 0.1796, 0.6002, 0.2226, 0.9074, 0.7774, 0.9074, 0.222, 0.9074, 0.1789, 0.6002, 0.1789, 0.6002, 0.222, 0.9074, 0.1789, 0.6002, 0.222, 0.9074, 0.222, 0.9074, 0.1789, 0.6002, 0.8211, 0.6002, 0.778, 0.9074, 0.778, 0.9074, 0.8211, 0.6002, 0.2227, 0.9081, 0.7773, 0.9081, 0.7773, 0.9081, 0.2227, 0.9081, 0.7773, 0.9081, 0.2227, 0.9081, 0.2227, 0.9081, 0.7773, 0.9081, 0.8376, 0.9218, 0.1624, 0.9218, 0.1624, 0.9218, 0.8376, 0.9218, 0.1624, 0.9218, 0.8376, 0.9218, 0.8376, 0.9218, 0.1624, 0.9218, 0.8376, 0.5992, 0.8376, 0.9212, 0.1624, 0.9212, 0.1624, 0.5992, 0.1624, 0.5747, 0.8376, 0.5744, 0.8377, 0.598, 0.1624, 0.5978, 0.1624, -0.07748, 0.838, -0.07748, 0.838, 0.5533, 0.1624, 0.5536, 0.8376, -0.07748, 0.1624, -0.07748, 0.1624, 0.5535, 0.8376, 0.5533, 0.1624, 0.8376, 0.1624, 0.1624, 0.8376, 0.1624, 0.8376, 0.8376, 0.1622, 0.5988, 0.1624, 0.9212, 0.8376, 0.9212, 0.8376, 0.599, 0.8378, 0.5748, 0.1624, 0.5754, 0.1622, 0.5964, 0.8377, 0.5975, 0.8376, -0.07748, 0.1624, -0.07748, 0.1624, 0.5535, 0.8376, 0.5533, 0.1619, -0.07748, 0.8376, -0.07748, 0.8376, 0.5533, 0.162, 0.5535, 0.1624, 0.5547, 0.8377, 0.5547, 0.8375, 0.5721, 0.1624, 0.5725, 0.1629, 0.574, 0.1791, 0.5988, 0.8209, 0.5988, 0.8371, 0.574, 0.8376, 0.5545, 0.1624, 0.5548, 0.1624, 0.5724, 0.8376, 0.5724, 0.1622, 0.5546, 0.8376, 0.5546, 0.8377, 0.5728, 0.1624, 0.5725, 0.8373, 0.5741, 0.8209, 0.5988, 0.1791, 0.5988, 0.1629, 0.574, 0.8376, 0.5547, 0.1624, 0.5547, 0.1624, 0.5725, 0.8377, 0.5724, 0.1796, 0.6002, 0.2226, 0.9074, 0.7774, 0.9074, 0.8204, 0.6002, 0.8204, 0.6002, 0.7774, 0.9074, 0.2226, 0.9074, 0.1796, 0.6002])
_uv.active_render = True
_uv = me_cube_002.uv_layers.new(name='UVLogos')
_uv.uv.foreach_set('vector', [0.4943, 0.7003, 0.4938, 0.7003, 0.4938, 0.6998, 0.4942, 0.6998, 0.4116, 0.6885, 0.4116, 0.6888, 0.4119, 0.6885, 0.4116, 0.5749, 0.4116, 0.5744, 0.4119, 0.574, 0.4119, 0.5749, 0.728, 0.03606, 0.7273, 0.03607, 0.7273, 0.03554, 0.9752, 0.7065, 0.9751, 0.7061, 0.9756, 0.7061, 0.9756, 0.7066, 0.3442, 0.3997, 0.3445, 0.3997, 0.3442, 0.3994, 0.09047, 0.574, 0.0908, 0.5743, 0.0908, 0.5749, 0.09047, 0.5749, 0.09047, 0.3677, 0.0908, 0.3677, 0.0908, 0.3674, 0.4119, 0.5633, 0.4117, 0.5632, 0.4113, 0.5633, 0.4116, 0.5625, 0.4116, 0.5625, 0.4116, 0.5633, 0.09047, 0.5636, 0.09067, 0.5632, 0.09107, 0.5633, 0.09079, 0.5626, 0.0908, 0.5626, 0.0908, 0.5635, 0.4119, 0.5634, 0.4116, 0.5634, 0.4116, 0.5626, 0.4119, 0.5627, 0.4117, 0.5635, 0.4118, 0.563, 0.09047, 0.5635, 0.0908, 0.5634, 0.09079, 0.5627, 0.09047, 0.563, 0.09083, 0.5635, 0.09077, 0.5632, 0.4034, 0.5757, 0.4036, 0.575, 0.4039, 0.5751, 0.4037, 0.5757, 0.09899, 0.5757, 0.0988, 0.575, 0.09844, 0.5751, 0.09867, 0.5757, 0.09899, 0.5757, 0.09867, 0.5757, 0.09844, 0.5751, 0.0988, 0.575, 0.4034, 0.5757, 0.4037, 0.5757, 0.4039, 0.5751, 0.4036, 0.575, 0.3829, 0.7219, 0.3829, 0.7216, 0.3833, 0.7216, 0.1195, 0.7219, 0.1194, 0.7216, 0.1191, 0.7216, 0.1195, 0.7219, 0.1191, 0.7216, 0.1194, 0.7216, 0.3829, 0.7219, 0.3833, 0.7216, 0.3829, 0.7216, 0.4913, 0.9301, 0.4908, 0.9296, 0.4913, 0.9296, 0.9572, 0.9281, 0.9572, 0.9276, 0.9577, 0.9276, 0.9722, 0.9363, 0.9722, 0.9358, 0.9727, 0.9359, 0.488, 0.9279, 0.4875, 0.9274, 0.488, 0.9274, 0.4116, 0.5536, 0.4116, 0.5541, 0.4117, 0.5541, 0.4118, 0.5536, 0.0908, 0.5536, 0.09079, 0.5541, 0.09047, 0.554, 0.09047, 0.5536, 0.3445, 0.6993, 0.3442, 0.6993, 0.3442, 0.6996, 0.3445, 0.6996, 0.09079, 0.554, 0.0908, 0.5536, 0.09063, 0.5536, 0.09072, 0.554, 0.4943, 0.7003, 0.4942, 0.6998, 0.4938, 0.6998, 0.4938, 0.7003, 0.4116, 0.6885, 0.4119, 0.6885, 0.4116, 0.6888, 0.9679, 0.7034, 0.9683, 0.7034, 0.9683, 0.7029, 0.968, 0.7029, 0.4119, 0.3677, 0.4116, 0.3677, 0.4116, 0.3674, 0.9752, 0.7065, 0.9756, 0.7066, 0.9756, 0.7061, 0.9751, 0.7061, 0.09047, 0.6885, 0.0908, 0.6885, 0.0908, 0.6888, 0.09047, 0.5739, 0.09047, 0.5749, 0.09063, 0.5749, 0.09072, 0.5739, 0.2039, 0.03899, 0.2044, 0.03898, 0.2044, 0.03846, 0.4119, 0.5634, 0.4116, 0.5634, 0.4115, 0.5623, 0.4116, 0.5625, 0.4113, 0.5633, 0.4117, 0.5632, 0.09047, 0.5638, 0.0908, 0.5639, 0.0908, 0.5625, 0.0908, 0.5625, 0.09104, 0.5633, 0.09067, 0.5632, 0.4119, 0.5635, 0.4119, 0.5631, 0.4119, 0.5635, 0.4119, 0.5627, 0.4116, 0.5625, 0.4117, 0.5636, 0.4119, 0.563, 0.4117, 0.5632, 0.4114, 0.5633, 0.4116, 0.5627, 0.4118, 0.5629, 0.4117, 0.5633, 0.4034, 0.5757, 0.4037, 0.5757, 0.404, 0.5751, 0.4036, 0.575, 0.09899, 0.5757, 0.09867, 0.5757, 0.09844, 0.5751, 0.09877, 0.575, 0.09899, 0.5757, 0.09877, 0.575, 0.09844, 0.5751, 0.09867, 0.5757, 0.4034, 0.5757, 0.4036, 0.575, 0.404, 0.5751, 0.4037, 0.5757, 0.3829, 0.7219, 0.3833, 0.7216, 0.3829, 0.7216, 0.1195, 0.7219, 0.1191, 0.7216, 0.1194, 0.7216, 0.1195, 0.7219, 0.1194, 0.7216, 0.1191, 0.7216, 0.3829, 0.7219, 0.3829, 0.7216, 0.3833, 0.7216, 0.4913, 0.9301, 0.4913, 0.9296, 0.4908, 0.9296, 0.9572, 0.9281, 0.9577, 0.9276, 0.9572, 0.9276, 0.9722, 0.9363, 0.9727, 0.9359, 0.9722, 0.9358, 0.488, 0.9279, 0.488, 0.9274, 0.4875, 0.9274, 1.254, 0.5214, 1.254, 0.5214, 1.254, 0.522, 1.254, 0.522, 0.7307, 0.5243, 0.73, 0.5244, 0.7303, 0.5249, 0.7305, 0.5249, 0.0908, 0.5536, 0.0908, 0.554, 0.09048, 0.5541, 0.09047, 0.5536, 0.09072, 0.554, 0.0908, 0.554, 0.0908, 0.5536, 0.09064, 0.5536, 0.0908, 0.6885, 0.0908, 0.3677, 0.09047, 0.3677, 0.09047, 0.6885, 0.4116, 0.6885, 0.0908, 0.6885, 0.0908, 0.6888, 0.4116, 0.6888, 1.254, 0.5214, 1.251, 0.03315, 1.252, 0.03315, 1.254, 0.5214, 0.0908, 0.5635, 0.0908, 0.5743, 0.09047, 0.574, 0.09047, 0.5636, 0.73, 0.5244, 0.7273, 0.03607, 0.728, 0.03606, 0.7308, 0.5243, 0.3445, 0.6993, 0.3445, 0.3997, 0.3442, 0.3997, 0.3442, 0.6993, 0.4116, 0.5749, 0.0908, 0.5749, 0.0908, 0.5743, 0.4116, 0.5744, 0.09899, 0.5757, 0.4034, 0.5757, 0.4036, 0.575, 0.0988, 0.575, 0.0908, 0.3677, 0.4116, 0.3677, 0.4116, 0.3674, 0.0908, 0.3674, 0.4034, 0.5757, 0.09899, 0.5757, 0.0988, 0.575, 0.4036, 0.575, 0.9752, 0.7065, 0.4943, 0.7003, 0.4942, 0.6998, 0.9751, 0.7061, 0.4116, 0.3677, 0.4116, 0.6885, 0.4119, 0.6885, 0.4119, 0.3677, 0.4119, 0.5743, 0.4119, 0.5633, 0.4116, 0.5633, 0.4116, 0.5745, 0.09072, 0.554, 0.0908, 0.5626, 0.09079, 0.5626, 0.09079, 0.554, 0.4116, 0.5744, 0.4116, 0.5634, 0.4119, 0.5634, 0.4119, 0.574, 0.0908, 0.5744, 0.0908, 0.5634, 0.09047, 0.5635, 0.09047, 0.5742, 0.0908, 0.5634, 0.4116, 0.5633, 0.4116, 0.5625, 0.09079, 0.5627, 0.4113, 0.5633, 0.09107, 0.5633, 0.09079, 0.5625, 0.4116, 0.5625, 0.09107, 0.5633, 0.4113, 0.5633, 0.4116, 0.5626, 0.09079, 0.5626, 0.4116, 0.5634, 0.0908, 0.5635, 0.0908, 0.5626, 0.4116, 0.5626, 0.4039, 0.5751, 0.4117, 0.5632, 0.4113, 0.5633, 0.4036, 0.575, 0.09067, 0.5632, 0.09844, 0.5751, 0.0988, 0.575, 0.09107, 0.5633, 0.09844, 0.5751, 0.09067, 0.5632, 0.09107, 0.5633, 0.0988, 0.575, 0.4117, 0.5632, 0.4039, 0.5751, 0.4036, 0.575, 0.4113, 0.5633, 0.1195, 0.7219, 0.3829, 0.7219, 0.3829, 0.7216, 0.1194, 0.7216, 0.3829, 0.7219, 0.1195, 0.7219, 0.1194, 0.7216, 0.3829, 0.7216, 0.1191, 0.7216, 0.09867, 0.5757, 0.09899, 0.5757, 0.1194, 0.7216, 0.4037, 0.5757, 0.3833, 0.7216, 0.3829, 0.7216, 0.4034, 0.5757, 0.3833, 0.7216, 0.4037, 0.5757, 0.4034, 0.5757, 0.3829, 0.7216, 0.09867, 0.5757, 0.1191, 0.7216, 0.1194, 0.7216, 0.09899, 0.5757, 0.9572, 0.9281, 0.488, 0.9279, 0.488, 0.9274, 0.9572, 0.9276, 0.9722, 0.9363, 0.4913, 0.9301, 0.4913, 0.9296, 0.9722, 0.9358, 0.4908, 0.9296, 0.4938, 0.7003, 0.4943, 0.7003, 0.4913, 0.9296, 0.9756, 0.7066, 0.9727, 0.9359, 0.9722, 0.9358, 0.9752, 0.7065, 0.4875, 0.9274, 0.4982, 0.7032, 0.4986, 0.7032, 0.488, 0.9274, 0.9683, 0.7034, 0.9577, 0.9276, 0.9572, 0.9276, 0.9679, 0.7034, 0.4116, 0.5625, 0.4117, 0.5541, 0.4116, 0.5541, 0.4116, 0.5625, 0.4116, 0.5626, 0.4116, 0.5541, 0.4119, 0.5541, 0.4119, 0.5627, 0.4119, 0.5626, 0.4119, 0.554, 0.4116, 0.554, 0.4116, 0.5626, 0.2044, 0.03898, 0.2071, 0.5273, 0.2066, 0.5273, 0.2039, 0.03898, 0.4116, 0.5541, 0.09072, 0.554, 0.09063, 0.5536, 0.4116, 0.5536, 0.09079, 0.554, 0.4116, 0.554, 0.4116, 0.5536, 0.0908, 0.5536, 0.4117, 0.5541, 0.09079, 0.5541, 0.0908, 0.5536, 0.4118, 0.5536, 0.0908, 0.554, 0.4116, 0.5541, 0.4116, 0.5536, 0.0908, 0.5536, 0.09047, 0.6885, 0.09047, 0.3677, 0.0908, 0.3677, 0.0908, 0.6885, 0.4116, 0.6888, 0.0908, 0.6888, 0.0908, 0.6885, 0.4116, 0.6885, 1.254, 0.5214, 1.252, 0.03315, 1.251, 0.03316, 1.254, 0.5214, 0.09047, 0.5638, 0.09047, 0.5739, 0.09072, 0.5739, 0.0908, 0.5639, 0.7307, 0.5243, 0.7281, 0.03607, 0.7273, 0.03607, 0.73, 0.5244, 0.3442, 0.6993, 0.3442, 0.3997, 0.3445, 0.3997, 0.3445, 0.6993, 0.4116, 0.5742, 0.09072, 0.5739, 0.09063, 0.5749, 0.4116, 0.5749, 0.09877, 0.575, 0.4036, 0.575, 0.4034, 0.5757, 0.09899, 0.5757, 0.0908, 0.3674, 0.4116, 0.3674, 0.4116, 0.3677, 0.0908, 0.3677, 0.4036, 0.575, 0.09877, 0.575, 0.09899, 0.5757, 0.4034, 0.5757, 0.9751, 0.7061, 0.4942, 0.6998, 0.4943, 0.7003, 0.9752, 0.7065, 0.4119, 0.3677, 0.4119, 0.6885, 0.4116, 0.6885, 0.4116, 0.3677, 0.4116, 0.5744, 0.4116, 0.5634, 0.4119, 0.5634, 0.4119, 0.5742, 0.09072, 0.554, 0.0908, 0.5625, 0.0908, 0.5625, 0.0908, 0.554, 0.4119, 0.5741, 0.4119, 0.5635, 0.4117, 0.5636, 0.4116, 0.5742, 0.09047, 0.5741, 0.09047, 0.5635, 0.0908, 0.5636, 0.0908, 0.5742, 0.0908, 0.5625, 0.4115, 0.5623, 0.4116, 0.5634, 0.0908, 0.5636, 0.4116, 0.5625, 0.0908, 0.5625, 0.09104, 0.5633, 0.4113, 0.5633, 0.0908, 0.5625, 0.4116, 0.5627, 0.4114, 0.5633, 0.09104, 0.5633, 0.4116, 0.5625, 0.0908, 0.5625, 0.0908, 0.5639, 0.4117, 0.5636, 0.4036, 0.575, 0.4114, 0.5633, 0.4117, 0.5632, 0.404, 0.5751, 0.09104, 0.5633, 0.09877, 0.575, 0.09844, 0.5751, 0.09067, 0.5632, 0.09877, 0.575, 0.09104, 0.5633, 0.09067, 0.5632, 0.09844, 0.5751, 0.4113, 0.5633, 0.4036, 0.575, 0.404, 0.5751, 0.4117, 0.5632, 0.1194, 0.7216, 0.3829, 0.7216, 0.3829, 0.7219, 0.1195, 0.7219, 0.3829, 0.7216, 0.1194, 0.7216, 0.1195, 0.7219, 0.3829, 0.7219, 0.1194, 0.7216, 0.09899, 0.5757, 0.09867, 0.5757, 0.1191, 0.7216, 0.4034, 0.5757, 0.3829, 0.7216, 0.3833, 0.7216, 0.4037, 0.5757, 0.3829, 0.7216, 0.4034, 0.5757, 0.4037, 0.5757, 0.3833, 0.7216, 0.09899, 0.5757, 0.1194, 0.7216, 0.1191, 0.7216, 0.09867, 0.5757, 0.9572, 0.9276, 0.488, 0.9274, 0.488, 0.9279, 0.9572, 0.9281, 0.9722, 0.9358, 0.4913, 0.9296, 0.4913, 0.9301, 0.9722, 0.9363, 0.4913, 0.9296, 0.4943, 0.7003, 0.4938, 0.7003, 0.4908, 0.9296, 0.9752, 0.7065, 0.9722, 0.9358, 0.9727, 0.9359, 0.9756, 0.7066, 0.488, 0.9274, 0.4986, 0.7032, 0.4982, 0.7032, 0.4875, 0.9274, 0.9679, 0.7034, 0.9572, 0.9276, 0.9577, 0.9276, 0.9683, 0.7034, 0.4115, 0.5623, 0.4115, 0.5542, 0.4116, 0.5541, 0.4116, 0.5625, 0.4119, 0.5627, 0.4119, 0.5541, 0.4115, 0.5542, 0.4116, 0.5625, 0.4116, 0.5627, 0.4116, 0.554, 0.4119, 0.554, 0.4118, 0.5629, 0.2039, 0.03899, 0.2066, 0.5273, 0.2071, 0.5273, 0.2044, 0.03898, 0.4116, 0.5536, 0.0908, 0.5536, 0.0908, 0.554, 0.4115, 0.5542, 0.09064, 0.5536, 0.4116, 0.5536, 0.4116, 0.554, 0.09072, 0.554, 0.4116, 0.5536, 0.0908, 0.5536, 0.0908, 0.5541, 0.4116, 0.5541, 0.0908, 0.5536, 0.4116, 0.5536, 0.4115, 0.5542, 0.0908, 0.554, 0.4938, 0.7003, 0.4938, 0.7003, 0.4938, 0.6998, 0.4938, 0.6998, 0.4119, 0.574, 0.4119, 0.5741, 0.4119, 0.5749, 0.4119, 0.5749, 0.9756, 0.7061, 0.9756, 0.7061, 0.9756, 0.7066, 0.9756, 0.7066, 0.09047, 0.5749, 0.09047, 0.5749, 0.09047, 0.5739, 0.09047, 0.574, 0.4119, 0.5633, 0.4119, 0.5634, 0.4117, 0.5632, 0.4117, 0.5632, 0.09047, 0.5636, 0.09047, 0.5638, 0.09067, 0.5632, 0.09067, 0.5632, 0.4118, 0.563, 0.4119, 0.5631, 0.4119, 0.5635, 0.4119, 0.5634, 0.4117, 0.5632, 0.4117, 0.5632, 0.4119, 0.563, 0.4119, 0.5629, 0.4039, 0.5751, 0.404, 0.5751, 0.4037, 0.5757, 0.4037, 0.5757, 0.09844, 0.5751, 0.09844, 0.5751, 0.09867, 0.5757, 0.09867, 0.5757, 0.09867, 0.5757, 0.09867, 0.5757, 0.09844, 0.5751, 0.09844, 0.5751, 0.4037, 0.5757, 0.4037, 0.5757, 0.404, 0.5751, 0.4039, 0.5751, 0.3833, 0.7216, 0.3833, 0.7216, 0.3829, 0.7219, 0.3829, 0.7219, 0.1191, 0.7216, 0.1191, 0.7216, 0.1195, 0.7219, 0.1195, 0.7219, 0.1195, 0.7219, 0.1195, 0.7219, 0.1191, 0.7216, 0.1191, 0.7216, 0.3829, 0.7219, 0.3829, 0.7219, 0.3833, 0.7216, 0.3833, 0.7216, 0.4913, 0.9301, 0.4913, 0.9301, 0.4908, 0.9296, 0.4908, 0.9296, 0.9577, 0.9276, 0.9577, 0.9276, 0.9572, 0.9281, 0.9572, 0.9281, 0.9727, 0.9359, 0.9727, 0.9359, 0.9722, 0.9363, 0.9722, 0.9363, 0.488, 0.9279, 0.488, 0.9279, 0.4875, 0.9274, 0.4875, 0.9274, 0.4943, 0.7003, 0.9752, 0.7065, 0.9722, 0.9358, 0.4913, 0.9296, 0.0908, 0.5634, 0.0908, 0.5744, 0.4116, 0.5745, 0.4116, 0.5633, 0.4938, 0.7003, 0.4908, 0.9296, 0.4908, 0.9296, 0.4938, 0.7003, 0.4119, 0.5633, 0.4119, 0.5743, 0.4119, 0.5742, 0.4119, 0.5634, 0.947, 0.06514, 0.947, 0.04421, 0.9245, 0.04421, 0.9245, 0.06514, 1.251, 0.03315, 1.254, 0.5214, 0.7308, 0.5243, 0.728, 0.03606, 0.0908, 0.6885, 0.4116, 0.6885, 0.4116, 0.3677, 0.0908, 0.3677, 0.4986, 0.7032, 0.9679, 0.7034, 0.9572, 0.9276, 0.488, 0.9274, 0.9577, 0.9276, 0.9683, 0.7034, 0.9683, 0.7034, 0.9577, 0.9276, 0.4116, 0.5634, 0.4116, 0.5744, 0.0908, 0.5743, 0.0908, 0.5635, 0.4119, 0.574, 0.4119, 0.5634, 0.4119, 0.5635, 0.4119, 0.5741, 0.7273, 0.03607, 0.73, 0.5244, 0.2071, 0.5273, 0.2044, 0.03898, 0.9727, 0.9359, 0.9756, 0.7066, 0.9756, 0.7066, 0.9727, 0.9359, 0.09047, 0.5742, 0.09047, 0.5635, 0.09047, 0.5635, 0.09047, 0.5741, 0.02342, 0.3997, 0.02342, 0.6993, 0.3442, 0.6993, 0.3442, 0.3997, 0.09047, 0.5636, 0.09047, 0.574, 0.09047, 0.5739, 0.09047, 0.5638, 0.4982, 0.7032, 0.4875, 0.9274, 0.4875, 0.9274, 0.4982, 0.7032, 0.4117, 0.5541, 0.4116, 0.5625, 0.09079, 0.5625, 0.09079, 0.5541, 0.09107, 0.5633, 0.4113, 0.5633, 0.4036, 0.575, 0.0988, 0.575, 0.0908, 0.554, 0.09079, 0.5627, 0.4116, 0.5625, 0.4116, 0.5541, 0.4039, 0.5751, 0.4117, 0.5632, 0.4117, 0.5632, 0.404, 0.5751, 0.4116, 0.5541, 0.4116, 0.5626, 0.0908, 0.5626, 0.09072, 0.554, 0.09079, 0.554, 0.09079, 0.5626, 0.4116, 0.5626, 0.4116, 0.554, 0.4113, 0.5633, 0.09107, 0.5633, 0.0988, 0.575, 0.4036, 0.575, 0.09844, 0.5751, 0.09067, 0.5632, 0.09067, 0.5632, 0.09844, 0.5751, 0.09067, 0.5632, 0.09844, 0.5751, 0.09844, 0.5751, 0.09067, 0.5632, 0.4117, 0.5632, 0.4039, 0.5751, 0.404, 0.5751, 0.4117, 0.5632, 0.09899, 0.5757, 0.4034, 0.5757, 0.3829, 0.7216, 0.1194, 0.7216, 0.3833, 0.7216, 0.4037, 0.5757, 0.4037, 0.5757, 0.3833, 0.7216, 0.4034, 0.5757, 0.09899, 0.5757, 0.1194, 0.7216, 0.3829, 0.7216, 0.1191, 0.7216, 0.09867, 0.5757, 0.09867, 0.5757, 0.1191, 0.7216, 0.09867, 0.5757, 0.1191, 0.7216, 0.1191, 0.7216, 0.09867, 0.5757, 0.4037, 0.5757, 0.3833, 0.7216, 0.3833, 0.7216, 0.4037, 0.5757, 0.1195, 0.7219, 0.3829, 0.7219, 0.3829, 0.7219, 0.1195, 0.7219, 0.3829, 0.7219, 0.1195, 0.7219, 0.1195, 0.7219, 0.3829, 0.7219, 0.4913, 0.9301, 0.9722, 0.9363, 0.9722, 0.9363, 0.4913, 0.9301, 0.488, 0.9279, 0.9572, 0.9281, 0.9572, 0.9281, 0.488, 0.9279, 0.4943, 0.7003, 0.4913, 0.9296, 0.9722, 0.9358, 0.9752, 0.7065, 0.0908, 0.5636, 0.4116, 0.5634, 0.4116, 0.5744, 0.0908, 0.5742, 0.947, 0.06514, 0.9245, 0.06514, 0.9245, 0.04421, 0.947, 0.04421, 1.251, 0.03316, 0.7281, 0.03607, 0.7307, 0.5243, 1.254, 0.5214, 0.0908, 0.6885, 0.0908, 0.3677, 0.4116, 0.3677, 0.4116, 0.6885, 0.4986, 0.7032, 0.488, 0.9274, 0.9572, 0.9276, 0.9679, 0.7034, 0.4117, 0.5636, 0.0908, 0.5639, 0.09072, 0.5739, 0.4116, 0.5742, 0.7273, 0.03607, 0.2044, 0.03898, 0.2071, 0.5273, 0.73, 0.5244, 0.02342, 0.3997, 0.3442, 0.3997, 0.3442, 0.6993, 0.02342, 0.6993, 0.0908, 0.554, 0.4115, 0.5542, 0.4115, 0.5623, 0.0908, 0.5625, 0.09104, 0.5633, 0.09877, 0.575, 0.4036, 0.575, 0.4113, 0.5633, 0.4116, 0.5541, 0.0908, 0.5541, 0.0908, 0.5625, 0.4116, 0.5625, 0.09072, 0.554, 0.4116, 0.554, 0.4116, 0.5627, 0.0908, 0.5625, 0.4114, 0.5633, 0.4036, 0.575, 0.09877, 0.575, 0.09104, 0.5633, 0.4115, 0.5542, 0.0908, 0.554, 0.0908, 0.5625, 0.4116, 0.5625, 0.09899, 0.5757, 0.1194, 0.7216, 0.3829, 0.7216, 0.4034, 0.5757, 0.4034, 0.5757, 0.3829, 0.7216, 0.1194, 0.7216, 0.09899, 0.5757])
me_cube_002.materials.append(mat_cardboardlogos)
me_cube_002.materials.append(mat_cardboard)
me_cube_002.materials.append(mat_corugated)
me_cube_002.use_mirror_vertex_groups = False
me_cube_002.update()
arm_armature_001 = bpy.data.armatures.new('Armature.001')  # bones are not reproduced

# ---- objects
ob_armature_001 = bpy.data.objects.new('Armature.001', arm_armature_001)
ob_cube_001 = bpy.data.objects.new('Cube.001', me_cube_002)

# ---- transforms, parenting, visibility, modifiers, constraints
ob_armature_001.location = (-4.768e-07, -0.9864, 0.8626)
ob_cube_001.parent = ob_armature_001
ob_cube_001.matrix_parent_inverse = Matrix(((1.0, -0.0, -0.0, -0.0), (-0.0, 1.0, 0.0, 0.9864), (-0.0, -0.0, 1.0, -0.8626), (-0.0, 0.0, -0.0, 1.0)))
ob_cube_001.location = (0.0, 0.0, 0.0)
ob_cube_001.lock_rotations_4d = False
ob_cube_001.empty_display_type = 'ARROWS'
ob_cube_001.lineart.crease_threshold = 0.0
_vg = ob_cube_001.vertex_groups.new(name='F')
_vg = ob_cube_001.vertex_groups.new(name='B')
_vg = ob_cube_001.vertex_groups.new(name='L')
_vg = ob_cube_001.vertex_groups.new(name='R')

# ---- collection membership
scene.collection.objects.link(ob_armature_001)
scene.collection.objects.link(ob_cube_001)

# ---- scene / render settings (as saved in the file)
scene.frame_start = 1; scene.frame_end = 30; scene.frame_set(33)
scene.render.engine = 'CYCLES'
scene.render.resolution_x = 1500
scene.render.resolution_y = 1500
scene.render.fps = 30
scene.render.bake_bias = 0.0
scene.render.bake_samples = 0
scene.view_settings.look = 'AgX - Very High Contrast'
bpy.context.view_layer.update()

# ---- added for rendering (the .blend has no active camera and no usable light): camera, sun
cam_auto = bpy.data.cameras.new('AutoCamera')
cam_auto.lens = 50.0
cam_auto.sensor_width = 36.0
cam_auto.clip_end = 1000.0
ob_auto_camera = bpy.data.objects.new('AutoCamera', cam_auto)
scene.collection.objects.link(ob_auto_camera)
ob_auto_camera.location = (3.19608, -3.82891, 2.53211)
ob_auto_camera.rotation_euler = (1.09748, -7.21219e-08, 0.694738)
scene.camera = ob_auto_camera
light_auto_sun = bpy.data.lights.new('AutoSun', 'SUN')
light_auto_sun.energy = 3.0
light_auto_sun.angle = 0.0523599
ob_auto_sun = bpy.data.objects.new('AutoSun', light_auto_sun)
scene.collection.objects.link(ob_auto_sun)
ob_auto_sun.rotation_euler = (0.872665, 0.174533, 0.523599)
bpy.context.view_layer.update()
